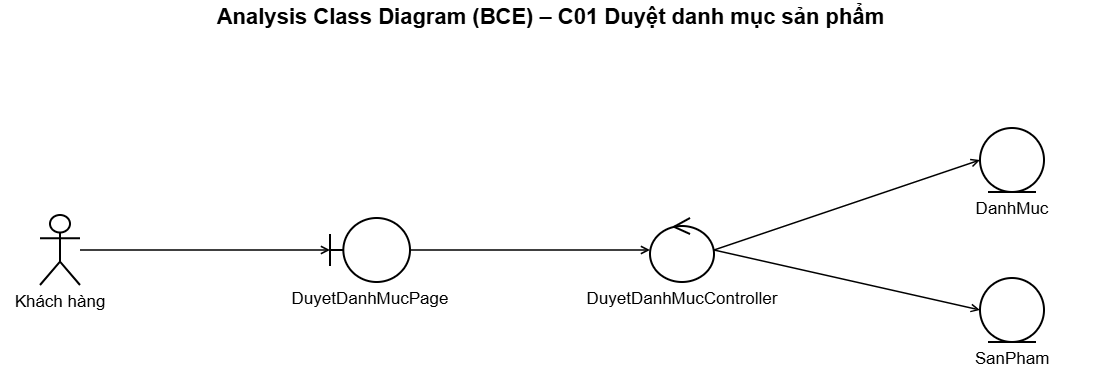

The diagram above was exported from draw.io. Its source (the exported page's mxGraphModel, read from the mxfile embedded in the PNG):
<mxGraphModel dx="1546" dy="940" grid="0" gridSize="10" guides="1" tooltips="1" connect="1" arrows="1" fold="1" page="1" pageScale="1" pageWidth="1140" pageHeight="382" math="0" shadow="0">
  <root>
    <mxCell id="0" />
    <mxCell id="1" parent="0" />
    <mxCell id="c3" parent="1" style="text;html=1;align=center;verticalAlign=middle;fontSize=22;fontStyle=1;fontFamily=Helvetica" value="Analysis Class Diagram (BCE) – C01 Duyệt danh mục sản phẩm" vertex="1">
      <mxGeometry height="34" width="1100" as="geometry" />
    </mxCell>
    <mxCell id="c4" parent="1" style="shape=umlActor;verticalLabelPosition=bottom;verticalAlign=top;html=1;outlineConnect=0;whiteSpace=wrap;strokeWidth=2;fontSize=17;fontFamily=Helvetica;labelWidth=260;labelPosition=center;align=center;" value="Khách hàng" vertex="1">
      <mxGeometry height="70" width="40" x="40" y="215" as="geometry" />
    </mxCell>
    <mxCell id="c5" parent="1" style="shape=umlBoundary;verticalLabelPosition=bottom;verticalAlign=top;html=1;outlineConnect=0;whiteSpace=wrap;strokeWidth=2;fontSize=17;fontFamily=Helvetica;labelWidth=260;labelPosition=center;align=center;" value="DuyetDanhMucPage" vertex="1">
      <mxGeometry height="64" width="80" x="330" y="218" as="geometry" />
    </mxCell>
    <mxCell id="c6" parent="1" style="shape=umlControl;verticalLabelPosition=bottom;verticalAlign=top;html=1;outlineConnect=0;whiteSpace=wrap;strokeWidth=2;fontSize=17;fontFamily=Helvetica;labelWidth=260;labelPosition=center;align=center;" value="DuyetDanhMucController" vertex="1">
      <mxGeometry height="64" width="64" x="650" y="218" as="geometry" />
    </mxCell>
    <mxCell id="c7" edge="1" parent="1" source="c4" style="html=1;endArrow=open;endFill=0;strokeWidth=1.5;exitX=1;exitY=0.5;entryX=0;entryY=0.5" target="c5" value="">
      <mxGeometry relative="1" as="geometry" />
    </mxCell>
    <mxCell id="c8" edge="1" parent="1" source="c5" style="html=1;endArrow=open;endFill=0;strokeWidth=1.5;exitX=1;exitY=0.5;entryX=0;entryY=0.5" target="c6" value="">
      <mxGeometry relative="1" as="geometry" />
    </mxCell>
    <mxCell id="c9" parent="1" style="shape=umlEntity;verticalLabelPosition=bottom;verticalAlign=top;html=1;outlineConnect=0;whiteSpace=wrap;strokeWidth=2;fontSize=17;fontFamily=Helvetica;labelWidth=260;labelPosition=center;align=center;" value="DanhMuc" vertex="1">
      <mxGeometry height="64" width="64" x="980" y="128" as="geometry" />
    </mxCell>
    <mxCell id="c10" edge="1" parent="1" source="c6" style="html=1;endArrow=open;endFill=0;strokeWidth=1.5;exitX=1;exitY=0.5;entryX=0;entryY=0.5" target="c9" value="">
      <mxGeometry relative="1" as="geometry" />
    </mxCell>
    <mxCell id="c11" parent="1" style="shape=umlEntity;verticalLabelPosition=bottom;verticalAlign=top;html=1;outlineConnect=0;whiteSpace=wrap;strokeWidth=2;fontSize=17;fontFamily=Helvetica;labelWidth=260;labelPosition=center;align=center;" value="SanPham" vertex="1">
      <mxGeometry height="64" width="64" x="980" y="278" as="geometry" />
    </mxCell>
    <mxCell id="c12" edge="1" parent="1" source="c6" style="html=1;endArrow=open;endFill=0;strokeWidth=1.5;exitX=1;exitY=0.5;entryX=0;entryY=0.5" target="c11" value="">
      <mxGeometry relative="1" as="geometry" />
    </mxCell>
  </root>
</mxGraphModel>